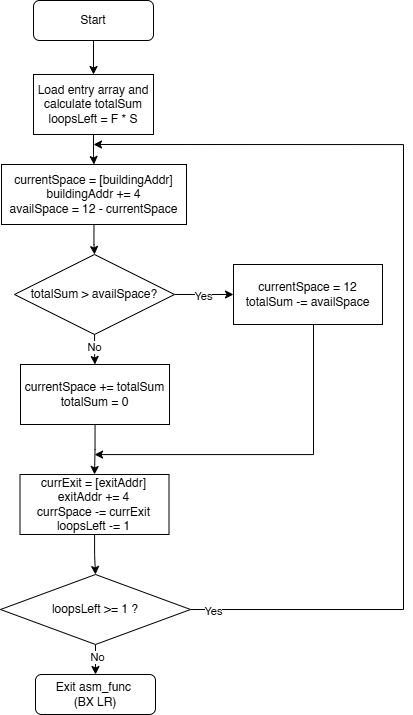

The diagram above was exported from draw.io. Its source (the exported page's mxGraphModel, read from the mxfile embedded in the PNG):
<mxGraphModel dx="1222" dy="757" grid="1" gridSize="10" guides="1" tooltips="1" connect="1" arrows="1" fold="1" page="1" pageScale="1" pageWidth="827" pageHeight="1169" math="0" shadow="0">
  <root>
    <mxCell id="WIyWlLk6GJQsqaUBKTNV-0" />
    <mxCell id="WIyWlLk6GJQsqaUBKTNV-1" parent="WIyWlLk6GJQsqaUBKTNV-0" />
    <mxCell id="oZ6SIZspvuidvV_2NCAD-3" style="edgeStyle=orthogonalEdgeStyle;rounded=0;orthogonalLoop=1;jettySize=auto;html=1;entryX=0.5;entryY=0;entryDx=0;entryDy=0;" edge="1" parent="WIyWlLk6GJQsqaUBKTNV-1" source="WIyWlLk6GJQsqaUBKTNV-3" target="oZ6SIZspvuidvV_2NCAD-5">
      <mxGeometry relative="1" as="geometry">
        <mxPoint x="220" y="160" as="targetPoint" />
      </mxGeometry>
    </mxCell>
    <mxCell id="WIyWlLk6GJQsqaUBKTNV-3" value="Start" style="rounded=1;whiteSpace=wrap;html=1;fontSize=12;glass=0;strokeWidth=1;shadow=0;" parent="WIyWlLk6GJQsqaUBKTNV-1" vertex="1">
      <mxGeometry x="160" y="176" width="120" height="40" as="geometry" />
    </mxCell>
    <mxCell id="oZ6SIZspvuidvV_2NCAD-11" style="edgeStyle=orthogonalEdgeStyle;rounded=0;orthogonalLoop=1;jettySize=auto;html=1;entryX=0.5;entryY=0;entryDx=0;entryDy=0;" edge="1" parent="WIyWlLk6GJQsqaUBKTNV-1" source="oZ6SIZspvuidvV_2NCAD-4" target="oZ6SIZspvuidvV_2NCAD-10">
      <mxGeometry relative="1" as="geometry" />
    </mxCell>
    <mxCell id="oZ6SIZspvuidvV_2NCAD-31" value="No" style="edgeLabel;html=1;align=center;verticalAlign=middle;resizable=0;points=[];" vertex="1" connectable="0" parent="oZ6SIZspvuidvV_2NCAD-11">
      <mxGeometry x="-0.1776" y="-1" relative="1" as="geometry">
        <mxPoint as="offset" />
      </mxGeometry>
    </mxCell>
    <mxCell id="oZ6SIZspvuidvV_2NCAD-15" style="edgeStyle=orthogonalEdgeStyle;rounded=0;orthogonalLoop=1;jettySize=auto;html=1;entryX=0;entryY=0.5;entryDx=0;entryDy=0;" edge="1" parent="WIyWlLk6GJQsqaUBKTNV-1" source="oZ6SIZspvuidvV_2NCAD-4" target="oZ6SIZspvuidvV_2NCAD-14">
      <mxGeometry relative="1" as="geometry" />
    </mxCell>
    <mxCell id="oZ6SIZspvuidvV_2NCAD-29" value="Yes" style="edgeLabel;html=1;align=center;verticalAlign=middle;resizable=0;points=[];" vertex="1" connectable="0" parent="oZ6SIZspvuidvV_2NCAD-15">
      <mxGeometry x="0.1571" y="-1" relative="1" as="geometry">
        <mxPoint x="-6" as="offset" />
      </mxGeometry>
    </mxCell>
    <mxCell id="oZ6SIZspvuidvV_2NCAD-4" value="totalSum &amp;gt; availSpace?" style="rhombus;whiteSpace=wrap;html=1;" vertex="1" parent="WIyWlLk6GJQsqaUBKTNV-1">
      <mxGeometry x="141" y="430" width="160" height="80" as="geometry" />
    </mxCell>
    <mxCell id="oZ6SIZspvuidvV_2NCAD-8" style="edgeStyle=orthogonalEdgeStyle;rounded=0;orthogonalLoop=1;jettySize=auto;html=1;entryX=0.5;entryY=0;entryDx=0;entryDy=0;" edge="1" parent="WIyWlLk6GJQsqaUBKTNV-1" source="oZ6SIZspvuidvV_2NCAD-5" target="oZ6SIZspvuidvV_2NCAD-7">
      <mxGeometry relative="1" as="geometry" />
    </mxCell>
    <mxCell id="oZ6SIZspvuidvV_2NCAD-5" value="&lt;div&gt;Load entry array and calculate totalSum&lt;/div&gt;loopsLeft = F * S" style="rounded=0;whiteSpace=wrap;html=1;" vertex="1" parent="WIyWlLk6GJQsqaUBKTNV-1">
      <mxGeometry x="160" y="250" width="120" height="60" as="geometry" />
    </mxCell>
    <mxCell id="oZ6SIZspvuidvV_2NCAD-9" style="edgeStyle=orthogonalEdgeStyle;rounded=0;orthogonalLoop=1;jettySize=auto;html=1;entryX=0.5;entryY=0;entryDx=0;entryDy=0;" edge="1" parent="WIyWlLk6GJQsqaUBKTNV-1" source="oZ6SIZspvuidvV_2NCAD-7" target="oZ6SIZspvuidvV_2NCAD-4">
      <mxGeometry relative="1" as="geometry" />
    </mxCell>
    <mxCell id="oZ6SIZspvuidvV_2NCAD-7" value="currentSpace = [buildingAddr]&lt;div&gt;buildingAddr += 4&lt;/div&gt;&lt;div&gt;availSpace = 12 - currentSpace&lt;/div&gt;" style="rounded=0;whiteSpace=wrap;html=1;" vertex="1" parent="WIyWlLk6GJQsqaUBKTNV-1">
      <mxGeometry x="128" y="340" width="185" height="60" as="geometry" />
    </mxCell>
    <mxCell id="oZ6SIZspvuidvV_2NCAD-18" style="edgeStyle=orthogonalEdgeStyle;rounded=0;orthogonalLoop=1;jettySize=auto;html=1;entryX=0.5;entryY=0;entryDx=0;entryDy=0;" edge="1" parent="WIyWlLk6GJQsqaUBKTNV-1" source="oZ6SIZspvuidvV_2NCAD-10" target="oZ6SIZspvuidvV_2NCAD-17">
      <mxGeometry relative="1" as="geometry" />
    </mxCell>
    <mxCell id="oZ6SIZspvuidvV_2NCAD-10" value="&lt;div&gt;currentSpace += totalSum&lt;div&gt;totalSum = 0&lt;/div&gt;&lt;/div&gt;" style="rounded=0;whiteSpace=wrap;html=1;" vertex="1" parent="WIyWlLk6GJQsqaUBKTNV-1">
      <mxGeometry x="147" y="540" width="149" height="60" as="geometry" />
    </mxCell>
    <mxCell id="oZ6SIZspvuidvV_2NCAD-19" style="edgeStyle=orthogonalEdgeStyle;rounded=0;orthogonalLoop=1;jettySize=auto;html=1;" edge="1" parent="WIyWlLk6GJQsqaUBKTNV-1" source="oZ6SIZspvuidvV_2NCAD-14">
      <mxGeometry relative="1" as="geometry">
        <mxPoint x="220" y="630" as="targetPoint" />
        <Array as="points">
          <mxPoint x="440" y="630" />
          <mxPoint x="221" y="630" />
        </Array>
      </mxGeometry>
    </mxCell>
    <mxCell id="oZ6SIZspvuidvV_2NCAD-14" value="currentSpace = 12&lt;div&gt;totalSum -= availSpace&lt;/div&gt;" style="rounded=0;whiteSpace=wrap;html=1;" vertex="1" parent="WIyWlLk6GJQsqaUBKTNV-1">
      <mxGeometry x="360" y="440" width="149" height="60" as="geometry" />
    </mxCell>
    <mxCell id="oZ6SIZspvuidvV_2NCAD-22" style="edgeStyle=orthogonalEdgeStyle;rounded=0;orthogonalLoop=1;jettySize=auto;html=1;entryX=0.5;entryY=0;entryDx=0;entryDy=0;" edge="1" parent="WIyWlLk6GJQsqaUBKTNV-1" source="oZ6SIZspvuidvV_2NCAD-17" target="oZ6SIZspvuidvV_2NCAD-21">
      <mxGeometry relative="1" as="geometry" />
    </mxCell>
    <mxCell id="oZ6SIZspvuidvV_2NCAD-17" value="currExit = [exitAddr]&lt;div&gt;exitAddr += 4&lt;/div&gt;&lt;div&gt;currSpace -= currExit&lt;/div&gt;&lt;div&gt;loopsLeft -= 1&lt;/div&gt;" style="rounded=0;whiteSpace=wrap;html=1;" vertex="1" parent="WIyWlLk6GJQsqaUBKTNV-1">
      <mxGeometry x="146.5" y="650" width="149" height="60" as="geometry" />
    </mxCell>
    <mxCell id="oZ6SIZspvuidvV_2NCAD-24" style="edgeStyle=orthogonalEdgeStyle;rounded=0;orthogonalLoop=1;jettySize=auto;html=1;" edge="1" parent="WIyWlLk6GJQsqaUBKTNV-1" source="oZ6SIZspvuidvV_2NCAD-21">
      <mxGeometry relative="1" as="geometry">
        <mxPoint x="220" y="320" as="targetPoint" />
        <Array as="points">
          <mxPoint x="530" y="785" />
          <mxPoint x="530" y="320" />
        </Array>
      </mxGeometry>
    </mxCell>
    <mxCell id="oZ6SIZspvuidvV_2NCAD-25" value="Yes" style="edgeLabel;html=1;align=center;verticalAlign=middle;resizable=0;points=[];" vertex="1" connectable="0" parent="oZ6SIZspvuidvV_2NCAD-24">
      <mxGeometry x="-0.8604" y="-1" relative="1" as="geometry">
        <mxPoint x="-47" as="offset" />
      </mxGeometry>
    </mxCell>
    <mxCell id="oZ6SIZspvuidvV_2NCAD-27" style="edgeStyle=orthogonalEdgeStyle;rounded=0;orthogonalLoop=1;jettySize=auto;html=1;entryX=0.5;entryY=0;entryDx=0;entryDy=0;" edge="1" parent="WIyWlLk6GJQsqaUBKTNV-1" source="oZ6SIZspvuidvV_2NCAD-21" target="oZ6SIZspvuidvV_2NCAD-26">
      <mxGeometry relative="1" as="geometry" />
    </mxCell>
    <mxCell id="oZ6SIZspvuidvV_2NCAD-28" value="No" style="edgeLabel;html=1;align=center;verticalAlign=middle;resizable=0;points=[];" vertex="1" connectable="0" parent="oZ6SIZspvuidvV_2NCAD-27">
      <mxGeometry x="-0.5142" y="1" relative="1" as="geometry">
        <mxPoint as="offset" />
      </mxGeometry>
    </mxCell>
    <mxCell id="oZ6SIZspvuidvV_2NCAD-21" value="loopsLeft &amp;gt;= 1 ?" style="rhombus;whiteSpace=wrap;html=1;" vertex="1" parent="WIyWlLk6GJQsqaUBKTNV-1">
      <mxGeometry x="127" y="750" width="190" height="70" as="geometry" />
    </mxCell>
    <mxCell id="oZ6SIZspvuidvV_2NCAD-26" value="Exit asm_func&amp;nbsp;&lt;div&gt;(BX LR)&lt;/div&gt;" style="rounded=1;whiteSpace=wrap;html=1;fontSize=12;glass=0;strokeWidth=1;shadow=0;" vertex="1" parent="WIyWlLk6GJQsqaUBKTNV-1">
      <mxGeometry x="162" y="850" width="120" height="40" as="geometry" />
    </mxCell>
  </root>
</mxGraphModel>